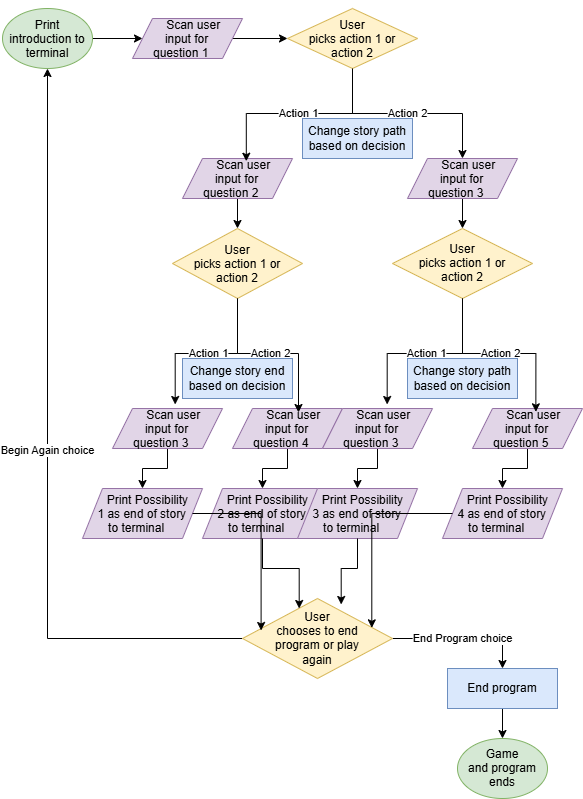

The diagram above was exported from draw.io. Its source (the exported page's mxGraphModel, read from the mxfile embedded in the PNG):
<mxGraphModel dx="1158" dy="861" grid="1" gridSize="10" guides="1" tooltips="1" connect="1" arrows="1" fold="1" page="1" pageScale="1" pageWidth="850" pageHeight="1100" math="0" shadow="0">
  <root>
    <mxCell id="0" />
    <mxCell id="1" parent="0" />
    <mxCell id="kSgpOJVkd7oQawmmPPgv-29" edge="1" parent="1" source="kSgpOJVkd7oQawmmPPgv-1" style="edgeStyle=orthogonalEdgeStyle;rounded=0;orthogonalLoop=1;jettySize=auto;html=1;defaultLabelBackgroundColor=page;" target="kSgpOJVkd7oQawmmPPgv-8" value="">
      <mxGeometry relative="1" as="geometry" />
    </mxCell>
    <mxCell id="kSgpOJVkd7oQawmmPPgv-1" parent="1" style="ellipse;whiteSpace=wrap;html=1;shapeInside=1;fillColor=#d5e8d4;strokeColor=#82b366;" value="Print introduction to terminal" vertex="1">
      <mxGeometry height="60" width="90" x="10" y="20" as="geometry" />
    </mxCell>
    <mxCell id="kSgpOJVkd7oQawmmPPgv-33" edge="1" parent="1" source="kSgpOJVkd7oQawmmPPgv-4" style="edgeStyle=orthogonalEdgeStyle;rounded=0;orthogonalLoop=1;jettySize=auto;html=1;entryX=0.5;entryY=0;entryDx=0;entryDy=0;defaultLabelBackgroundColor=page;" target="kSgpOJVkd7oQawmmPPgv-10" value="Action 2">
      <mxGeometry relative="1" as="geometry" />
    </mxCell>
    <mxCell id="kSgpOJVkd7oQawmmPPgv-4" parent="1" style="rhombus;whiteSpace=wrap;html=1;shapeInside=1;fillColor=#fff2cc;strokeColor=#d6b656;" value="User picks action 1 or action 2" vertex="1">
      <mxGeometry height="60" width="130" x="295" y="20" as="geometry" />
    </mxCell>
    <mxCell id="kSgpOJVkd7oQawmmPPgv-30" edge="1" parent="1" source="kSgpOJVkd7oQawmmPPgv-8" style="edgeStyle=orthogonalEdgeStyle;rounded=0;orthogonalLoop=1;jettySize=auto;html=1;defaultLabelBackgroundColor=page;" target="kSgpOJVkd7oQawmmPPgv-4" value="">
      <mxGeometry relative="1" as="geometry" />
    </mxCell>
    <mxCell id="kSgpOJVkd7oQawmmPPgv-8" parent="1" style="shape=parallelogram;perimeter=parallelogramPerimeter;whiteSpace=wrap;html=1;shapeInside=1;fixedSize=1;fillColor=#e1d5e7;strokeColor=#9673a6;" value="Scan user input for question 1" vertex="1">
      <mxGeometry height="40" width="110" x="140" y="30" as="geometry" />
    </mxCell>
    <mxCell id="kSgpOJVkd7oQawmmPPgv-21" parent="1" style="shape=parallelogram;perimeter=parallelogramPerimeter;whiteSpace=wrap;html=1;shapeInside=1;fixedSize=1;fillColor=#e1d5e7;strokeColor=#9673a6;" value="Print Possibility 1 as end of story to terminal" vertex="1">
      <mxGeometry height="50" width="120" x="90" y="500" as="geometry" />
    </mxCell>
    <mxCell id="kSgpOJVkd7oQawmmPPgv-5" parent="1" style="rhombus;whiteSpace=wrap;html=1;shapeInside=1;fillColor=#fff2cc;strokeColor=#d6b656;" value="User picks action 1 or action 2" vertex="1">
      <mxGeometry height="70" width="130" x="180" y="240" as="geometry" />
    </mxCell>
    <mxCell id="kSgpOJVkd7oQawmmPPgv-6" parent="1" style="rhombus;whiteSpace=wrap;html=1;shapeInside=1;fillColor=#fff2cc;strokeColor=#d6b656;" value="User picks action 1 or action 2" vertex="1">
      <mxGeometry height="70" width="140" x="400" y="240" as="geometry" />
    </mxCell>
    <mxCell id="kSgpOJVkd7oQawmmPPgv-7" parent="1" style="rounded=0;whiteSpace=wrap;html=1;fillColor=#dae8fc;strokeColor=#6c8ebf;" value="Change story path based on decision" vertex="1">
      <mxGeometry height="40" width="110" x="310" y="130" as="geometry" />
    </mxCell>
    <mxCell id="kSgpOJVkd7oQawmmPPgv-34" edge="1" parent="1" source="kSgpOJVkd7oQawmmPPgv-9" style="edgeStyle=orthogonalEdgeStyle;rounded=0;orthogonalLoop=1;jettySize=auto;html=1;defaultLabelBackgroundColor=page;" target="kSgpOJVkd7oQawmmPPgv-5" value="">
      <mxGeometry relative="1" as="geometry" />
    </mxCell>
    <mxCell id="kSgpOJVkd7oQawmmPPgv-9" parent="1" style="shape=parallelogram;perimeter=parallelogramPerimeter;whiteSpace=wrap;html=1;shapeInside=1;fixedSize=1;fillColor=#e1d5e7;strokeColor=#9673a6;" value="Scan user input for question 2" vertex="1">
      <mxGeometry height="40" width="110" x="190" y="170" as="geometry" />
    </mxCell>
    <mxCell id="kSgpOJVkd7oQawmmPPgv-35" edge="1" parent="1" source="kSgpOJVkd7oQawmmPPgv-10" style="edgeStyle=orthogonalEdgeStyle;rounded=0;orthogonalLoop=1;jettySize=auto;html=1;defaultLabelBackgroundColor=page;" target="kSgpOJVkd7oQawmmPPgv-6" value="">
      <mxGeometry relative="1" as="geometry" />
    </mxCell>
    <mxCell id="kSgpOJVkd7oQawmmPPgv-10" parent="1" style="shape=parallelogram;perimeter=parallelogramPerimeter;whiteSpace=wrap;html=1;shapeInside=1;fixedSize=1;fillColor=#e1d5e7;strokeColor=#9673a6;" value="Scan user input for question 3" vertex="1">
      <mxGeometry height="40" width="110" x="415" y="170" as="geometry" />
    </mxCell>
    <mxCell id="kSgpOJVkd7oQawmmPPgv-12" parent="1" style="rounded=0;whiteSpace=wrap;html=1;fillColor=#dae8fc;strokeColor=#6c8ebf;" value="Change story end based on decision" vertex="1">
      <mxGeometry height="40" width="110" x="190" y="370" as="geometry" />
    </mxCell>
    <mxCell id="kSgpOJVkd7oQawmmPPgv-13" parent="1" style="rounded=0;whiteSpace=wrap;html=1;fillColor=#dae8fc;strokeColor=#6c8ebf;" value="Change story path based on decision" vertex="1">
      <mxGeometry height="40" width="110" x="415" y="370" as="geometry" />
    </mxCell>
    <mxCell id="kSgpOJVkd7oQawmmPPgv-42" edge="1" parent="1" source="kSgpOJVkd7oQawmmPPgv-14" style="edgeStyle=orthogonalEdgeStyle;rounded=0;orthogonalLoop=1;jettySize=auto;html=1;defaultLabelBackgroundColor=page;" target="kSgpOJVkd7oQawmmPPgv-21" value="">
      <mxGeometry relative="1" as="geometry" />
    </mxCell>
    <mxCell id="kSgpOJVkd7oQawmmPPgv-14" parent="1" style="shape=parallelogram;perimeter=parallelogramPerimeter;whiteSpace=wrap;html=1;shapeInside=1;fixedSize=1;fillColor=#e1d5e7;strokeColor=#9673a6;" value="Scan user input for question 3" vertex="1">
      <mxGeometry height="40" width="110" x="120" y="420" as="geometry" />
    </mxCell>
    <mxCell id="kSgpOJVkd7oQawmmPPgv-44" edge="1" parent="1" source="kSgpOJVkd7oQawmmPPgv-15" style="edgeStyle=orthogonalEdgeStyle;rounded=0;orthogonalLoop=1;jettySize=auto;html=1;entryX=0.5;entryY=0;entryDx=0;entryDy=0;defaultLabelBackgroundColor=page;" target="kSgpOJVkd7oQawmmPPgv-22">
      <mxGeometry relative="1" as="geometry" />
    </mxCell>
    <mxCell id="kSgpOJVkd7oQawmmPPgv-15" parent="1" style="shape=parallelogram;perimeter=parallelogramPerimeter;whiteSpace=wrap;html=1;shapeInside=1;fixedSize=1;fillColor=#e1d5e7;strokeColor=#9673a6;" value="Scan user input for question 4" vertex="1">
      <mxGeometry height="40" width="110" x="240" y="420" as="geometry" />
    </mxCell>
    <mxCell id="kSgpOJVkd7oQawmmPPgv-45" edge="1" parent="1" source="kSgpOJVkd7oQawmmPPgv-16" style="edgeStyle=orthogonalEdgeStyle;rounded=0;orthogonalLoop=1;jettySize=auto;html=1;defaultLabelBackgroundColor=page;" target="kSgpOJVkd7oQawmmPPgv-24" value="">
      <mxGeometry relative="1" as="geometry" />
    </mxCell>
    <mxCell id="kSgpOJVkd7oQawmmPPgv-16" parent="1" style="shape=parallelogram;perimeter=parallelogramPerimeter;whiteSpace=wrap;html=1;shapeInside=1;fixedSize=1;fillColor=#e1d5e7;strokeColor=#9673a6;" value="Scan user input for question 3" vertex="1">
      <mxGeometry height="40" width="110" x="330" y="420" as="geometry" />
    </mxCell>
    <mxCell id="kSgpOJVkd7oQawmmPPgv-46" edge="1" parent="1" source="kSgpOJVkd7oQawmmPPgv-17" style="edgeStyle=orthogonalEdgeStyle;rounded=0;orthogonalLoop=1;jettySize=auto;html=1;defaultLabelBackgroundColor=page;" target="kSgpOJVkd7oQawmmPPgv-23" value="">
      <mxGeometry relative="1" as="geometry" />
    </mxCell>
    <mxCell id="kSgpOJVkd7oQawmmPPgv-17" parent="1" style="shape=parallelogram;perimeter=parallelogramPerimeter;whiteSpace=wrap;html=1;shapeInside=1;fixedSize=1;fillColor=#e1d5e7;strokeColor=#9673a6;" value="Scan user input for question 5" vertex="1">
      <mxGeometry height="40" width="110" x="480" y="420" as="geometry" />
    </mxCell>
    <mxCell id="kSgpOJVkd7oQawmmPPgv-22" parent="1" style="shape=parallelogram;perimeter=parallelogramPerimeter;whiteSpace=wrap;html=1;shapeInside=1;fixedSize=1;fillColor=#e1d5e7;strokeColor=#9673a6;" value="Print Possibility 2 as end of story to terminal" vertex="1">
      <mxGeometry height="50" width="120" x="210" y="500" as="geometry" />
    </mxCell>
    <mxCell id="kSgpOJVkd7oQawmmPPgv-23" parent="1" style="shape=parallelogram;perimeter=parallelogramPerimeter;whiteSpace=wrap;html=1;shapeInside=1;fixedSize=1;fillColor=#e1d5e7;strokeColor=#9673a6;" value="Print Possibility 4 as end of story to terminal" vertex="1">
      <mxGeometry height="50" width="120" x="450" y="500" as="geometry" />
    </mxCell>
    <mxCell id="kSgpOJVkd7oQawmmPPgv-24" parent="1" style="shape=parallelogram;perimeter=parallelogramPerimeter;whiteSpace=wrap;html=1;shapeInside=1;fixedSize=1;fillColor=#e1d5e7;strokeColor=#9673a6;" value="Print Possibility 3 as end of story to terminal" vertex="1">
      <mxGeometry height="50" width="120" x="305" y="500" as="geometry" />
    </mxCell>
    <mxCell id="kSgpOJVkd7oQawmmPPgv-52" edge="1" parent="1" source="kSgpOJVkd7oQawmmPPgv-25" style="edgeStyle=orthogonalEdgeStyle;rounded=0;orthogonalLoop=1;jettySize=auto;html=1;entryX=0.5;entryY=0;entryDx=0;entryDy=0;defaultLabelBackgroundColor=page;" target="kSgpOJVkd7oQawmmPPgv-27" value="End Program choice">
      <mxGeometry relative="1" as="geometry" />
    </mxCell>
    <mxCell id="kSgpOJVkd7oQawmmPPgv-54" edge="1" parent="1" source="kSgpOJVkd7oQawmmPPgv-25" style="edgeStyle=orthogonalEdgeStyle;rounded=0;orthogonalLoop=1;jettySize=auto;html=1;entryX=0.5;entryY=1;entryDx=0;entryDy=0;defaultLabelBackgroundColor=page;" target="kSgpOJVkd7oQawmmPPgv-1" value="Begin Again choice">
      <mxGeometry relative="1" as="geometry" />
    </mxCell>
    <mxCell id="kSgpOJVkd7oQawmmPPgv-25" parent="1" style="rhombus;whiteSpace=wrap;html=1;shapeInside=1;fillColor=#fff2cc;strokeColor=#d6b656;" value="User chooses to end program or play again" vertex="1">
      <mxGeometry height="80" width="150" x="250" y="610" as="geometry" />
    </mxCell>
    <mxCell id="kSgpOJVkd7oQawmmPPgv-26" parent="1" style="ellipse;whiteSpace=wrap;html=1;shapeInside=1;fillColor=#d5e8d4;strokeColor=#82b366;" value="Game and program ends" vertex="1">
      <mxGeometry height="60" width="90" x="465" y="750" as="geometry" />
    </mxCell>
    <mxCell id="kSgpOJVkd7oQawmmPPgv-53" edge="1" parent="1" source="kSgpOJVkd7oQawmmPPgv-27" style="edgeStyle=orthogonalEdgeStyle;rounded=0;orthogonalLoop=1;jettySize=auto;html=1;defaultLabelBackgroundColor=page;" target="kSgpOJVkd7oQawmmPPgv-26" value="">
      <mxGeometry relative="1" as="geometry" />
    </mxCell>
    <mxCell id="kSgpOJVkd7oQawmmPPgv-27" parent="1" style="rounded=0;whiteSpace=wrap;html=1;fillColor=#dae8fc;strokeColor=#6c8ebf;" value="End program" vertex="1">
      <mxGeometry height="40" width="110" x="455" y="680" as="geometry" />
    </mxCell>
    <mxCell id="kSgpOJVkd7oQawmmPPgv-37" edge="1" parent="1" source="kSgpOJVkd7oQawmmPPgv-5" style="edgeStyle=orthogonalEdgeStyle;rounded=0;orthogonalLoop=1;jettySize=auto;html=1;entryX=0.57;entryY=-0.1;entryDx=0;entryDy=0;entryPerimeter=0;defaultLabelBackgroundColor=page;" target="kSgpOJVkd7oQawmmPPgv-14" value="Action 1">
      <mxGeometry relative="1" as="geometry" />
    </mxCell>
    <mxCell id="kSgpOJVkd7oQawmmPPgv-38" edge="1" parent="1" source="kSgpOJVkd7oQawmmPPgv-5" style="edgeStyle=orthogonalEdgeStyle;rounded=0;orthogonalLoop=1;jettySize=auto;html=1;entryX=0.6;entryY=0.1;entryDx=0;entryDy=0;entryPerimeter=0;defaultLabelBackgroundColor=page;" target="kSgpOJVkd7oQawmmPPgv-15" value="Action 2">
      <mxGeometry relative="1" as="geometry" />
    </mxCell>
    <mxCell id="kSgpOJVkd7oQawmmPPgv-39" edge="1" parent="1" source="kSgpOJVkd7oQawmmPPgv-6" style="edgeStyle=orthogonalEdgeStyle;rounded=0;orthogonalLoop=1;jettySize=auto;html=1;entryX=0.588;entryY=-0.1;entryDx=0;entryDy=0;entryPerimeter=0;defaultLabelBackgroundColor=page;" target="kSgpOJVkd7oQawmmPPgv-16" value="Action 1">
      <mxGeometry relative="1" as="geometry" />
    </mxCell>
    <mxCell id="kSgpOJVkd7oQawmmPPgv-40" edge="1" parent="1" source="kSgpOJVkd7oQawmmPPgv-6" style="edgeStyle=orthogonalEdgeStyle;rounded=0;orthogonalLoop=1;jettySize=auto;html=1;entryX=0.576;entryY=0.083;entryDx=0;entryDy=0;entryPerimeter=0;defaultLabelBackgroundColor=page;" target="kSgpOJVkd7oQawmmPPgv-17" value="Action 2">
      <mxGeometry relative="1" as="geometry" />
    </mxCell>
    <mxCell id="kSgpOJVkd7oQawmmPPgv-48" edge="1" parent="1" source="kSgpOJVkd7oQawmmPPgv-22" style="edgeStyle=orthogonalEdgeStyle;rounded=0;orthogonalLoop=1;jettySize=auto;html=1;entryX=0.378;entryY=0.125;entryDx=0;entryDy=0;entryPerimeter=0;defaultLabelBackgroundColor=page;" target="kSgpOJVkd7oQawmmPPgv-25">
      <mxGeometry relative="1" as="geometry" />
    </mxCell>
    <mxCell id="kSgpOJVkd7oQawmmPPgv-49" edge="1" parent="1" source="kSgpOJVkd7oQawmmPPgv-24" style="edgeStyle=orthogonalEdgeStyle;rounded=0;orthogonalLoop=1;jettySize=auto;html=1;entryX=0.658;entryY=0.075;entryDx=0;entryDy=0;entryPerimeter=0;defaultLabelBackgroundColor=page;" target="kSgpOJVkd7oQawmmPPgv-25">
      <mxGeometry relative="1" as="geometry" />
    </mxCell>
    <mxCell id="kSgpOJVkd7oQawmmPPgv-50" edge="1" parent="1" source="kSgpOJVkd7oQawmmPPgv-23" style="edgeStyle=orthogonalEdgeStyle;rounded=0;orthogonalLoop=1;jettySize=auto;html=1;entryX=0.862;entryY=0.367;entryDx=0;entryDy=0;entryPerimeter=0;defaultLabelBackgroundColor=page;" target="kSgpOJVkd7oQawmmPPgv-25">
      <mxGeometry relative="1" as="geometry" />
    </mxCell>
    <mxCell id="kSgpOJVkd7oQawmmPPgv-51" edge="1" parent="1" source="kSgpOJVkd7oQawmmPPgv-21" style="edgeStyle=orthogonalEdgeStyle;rounded=0;orthogonalLoop=1;jettySize=auto;html=1;entryX=0.124;entryY=0.4;entryDx=0;entryDy=0;entryPerimeter=0;defaultLabelBackgroundColor=page;" target="kSgpOJVkd7oQawmmPPgv-25">
      <mxGeometry relative="1" as="geometry" />
    </mxCell>
    <mxCell id="kSgpOJVkd7oQawmmPPgv-58" edge="1" parent="1" source="kSgpOJVkd7oQawmmPPgv-4" style="edgeStyle=orthogonalEdgeStyle;rounded=0;orthogonalLoop=1;jettySize=auto;html=1;entryX=0.58;entryY=0.068;entryDx=0;entryDy=0;entryPerimeter=0;defaultLabelBackgroundColor=page;" target="kSgpOJVkd7oQawmmPPgv-9" value="Action 1">
      <mxGeometry relative="1" as="geometry" />
    </mxCell>
  </root>
</mxGraphModel>